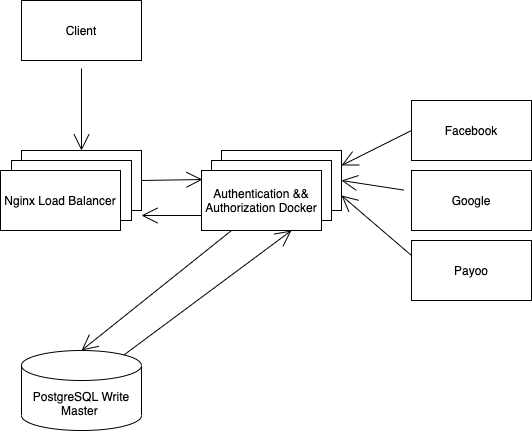

The diagram above was exported from draw.io. Its source (the exported page's mxGraphModel, read from the mxfile embedded in the PNG):
<mxGraphModel dx="1426" dy="801" grid="1" gridSize="10" guides="1" tooltips="1" connect="1" arrows="1" fold="1" page="1" pageScale="1" pageWidth="827" pageHeight="1169" math="0" shadow="0">
  <root>
    <mxCell id="0" />
    <mxCell id="1" parent="0" />
    <mxCell id="I4nO_AeDUJV1sfSHsnXs-11" style="edgeStyle=none;curved=1;rounded=0;orthogonalLoop=1;jettySize=auto;html=1;entryX=0.5;entryY=0;entryDx=0;entryDy=0;endArrow=open;startSize=14;endSize=14;sourcePerimeterSpacing=8;targetPerimeterSpacing=8;" parent="1" source="I4nO_AeDUJV1sfSHsnXs-1" target="I4nO_AeDUJV1sfSHsnXs-2" edge="1">
      <mxGeometry relative="1" as="geometry" />
    </mxCell>
    <mxCell id="I4nO_AeDUJV1sfSHsnXs-1" value="Client" style="whiteSpace=wrap;html=1;hachureGap=4;pointerEvents=0;" parent="1" vertex="1">
      <mxGeometry x="120" y="130" width="120" height="60" as="geometry" />
    </mxCell>
    <mxCell id="I4nO_AeDUJV1sfSHsnXs-12" style="edgeStyle=none;curved=1;rounded=0;orthogonalLoop=1;jettySize=auto;html=1;entryX=0.008;entryY=0.15;entryDx=0;entryDy=0;entryPerimeter=0;endArrow=open;startSize=14;endSize=14;sourcePerimeterSpacing=8;targetPerimeterSpacing=8;exitX=1;exitY=0.5;exitDx=0;exitDy=0;" parent="1" source="I4nO_AeDUJV1sfSHsnXs-2" target="I4nO_AeDUJV1sfSHsnXs-8" edge="1">
      <mxGeometry relative="1" as="geometry" />
    </mxCell>
    <mxCell id="I4nO_AeDUJV1sfSHsnXs-2" value="Load Balancer" style="whiteSpace=wrap;html=1;hachureGap=4;pointerEvents=0;" parent="1" vertex="1">
      <mxGeometry x="120" y="280" width="120" height="60" as="geometry" />
    </mxCell>
    <mxCell id="I4nO_AeDUJV1sfSHsnXs-4" value="Load Balancer" style="whiteSpace=wrap;html=1;hachureGap=4;pointerEvents=0;" parent="1" vertex="1">
      <mxGeometry x="110" y="290" width="120" height="60" as="geometry" />
    </mxCell>
    <mxCell id="I4nO_AeDUJV1sfSHsnXs-5" value="Nginx Load Balancer" style="whiteSpace=wrap;html=1;hachureGap=4;pointerEvents=0;" parent="1" vertex="1">
      <mxGeometry x="99" y="300" width="120" height="60" as="geometry" />
    </mxCell>
    <mxCell id="I4nO_AeDUJV1sfSHsnXs-6" value="Authentication &amp;amp;&amp;amp; Authorization" style="whiteSpace=wrap;html=1;hachureGap=4;pointerEvents=0;" parent="1" vertex="1">
      <mxGeometry x="320" y="280" width="120" height="60" as="geometry" />
    </mxCell>
    <mxCell id="I4nO_AeDUJV1sfSHsnXs-7" value="Authentication &amp;amp;&amp;amp; Authorization" style="whiteSpace=wrap;html=1;hachureGap=4;pointerEvents=0;" parent="1" vertex="1">
      <mxGeometry x="310" y="290" width="120" height="60" as="geometry" />
    </mxCell>
    <mxCell id="I4nO_AeDUJV1sfSHsnXs-14" style="edgeStyle=none;curved=1;rounded=0;orthogonalLoop=1;jettySize=auto;html=1;exitX=0;exitY=0.75;exitDx=0;exitDy=0;endArrow=open;startSize=14;endSize=14;sourcePerimeterSpacing=8;targetPerimeterSpacing=8;" parent="1" source="I4nO_AeDUJV1sfSHsnXs-8" edge="1">
      <mxGeometry relative="1" as="geometry">
        <mxPoint x="240" y="345" as="targetPoint" />
      </mxGeometry>
    </mxCell>
    <mxCell id="I4nO_AeDUJV1sfSHsnXs-15" style="edgeStyle=none;curved=1;rounded=0;orthogonalLoop=1;jettySize=auto;html=1;entryX=0.5;entryY=0;entryDx=0;entryDy=0;entryPerimeter=0;endArrow=open;startSize=14;endSize=14;sourcePerimeterSpacing=8;targetPerimeterSpacing=8;exitX=0.25;exitY=1;exitDx=0;exitDy=0;" parent="1" source="I4nO_AeDUJV1sfSHsnXs-8" target="I4nO_AeDUJV1sfSHsnXs-10" edge="1">
      <mxGeometry relative="1" as="geometry" />
    </mxCell>
    <mxCell id="I4nO_AeDUJV1sfSHsnXs-8" value="Authentication &amp;amp;&amp;amp; Authorization Docker" style="whiteSpace=wrap;html=1;hachureGap=4;pointerEvents=0;" parent="1" vertex="1">
      <mxGeometry x="300" y="300" width="120" height="60" as="geometry" />
    </mxCell>
    <mxCell id="I4nO_AeDUJV1sfSHsnXs-10" value="PostgreSQL Write Master&amp;nbsp;" style="shape=cylinder3;whiteSpace=wrap;html=1;boundedLbl=1;backgroundOutline=1;size=15;hachureGap=4;pointerEvents=0;" parent="1" vertex="1">
      <mxGeometry x="120" y="480" width="120" height="80" as="geometry" />
    </mxCell>
    <mxCell id="I4nO_AeDUJV1sfSHsnXs-16" style="edgeStyle=none;curved=1;rounded=0;orthogonalLoop=1;jettySize=auto;html=1;entryX=0.75;entryY=1;entryDx=0;entryDy=0;endArrow=open;startSize=14;endSize=14;sourcePerimeterSpacing=8;targetPerimeterSpacing=8;exitX=0.855;exitY=0;exitDx=0;exitDy=4.35;exitPerimeter=0;" parent="1" source="I4nO_AeDUJV1sfSHsnXs-10" target="I4nO_AeDUJV1sfSHsnXs-8" edge="1">
      <mxGeometry relative="1" as="geometry">
        <mxPoint x="350" y="500" as="sourcePoint" />
        <mxPoint x="190" y="490" as="targetPoint" />
      </mxGeometry>
    </mxCell>
    <mxCell id="I4nO_AeDUJV1sfSHsnXs-22" style="edgeStyle=none;curved=1;rounded=0;orthogonalLoop=1;jettySize=auto;html=1;entryX=1;entryY=0.25;entryDx=0;entryDy=0;endArrow=open;startSize=14;endSize=14;sourcePerimeterSpacing=8;targetPerimeterSpacing=8;exitX=0;exitY=0.5;exitDx=0;exitDy=0;" parent="1" source="I4nO_AeDUJV1sfSHsnXs-18" target="I4nO_AeDUJV1sfSHsnXs-6" edge="1">
      <mxGeometry relative="1" as="geometry" />
    </mxCell>
    <mxCell id="I4nO_AeDUJV1sfSHsnXs-18" value="Facebook" style="whiteSpace=wrap;html=1;hachureGap=4;pointerEvents=0;" parent="1" vertex="1">
      <mxGeometry x="510" y="230" width="120" height="60" as="geometry" />
    </mxCell>
    <mxCell id="I4nO_AeDUJV1sfSHsnXs-23" value="" style="edgeStyle=none;curved=1;rounded=0;orthogonalLoop=1;jettySize=auto;html=1;endArrow=open;startSize=14;endSize=14;sourcePerimeterSpacing=8;targetPerimeterSpacing=8;entryX=1;entryY=0.5;entryDx=0;entryDy=0;" parent="1" source="I4nO_AeDUJV1sfSHsnXs-19" target="I4nO_AeDUJV1sfSHsnXs-6" edge="1">
      <mxGeometry relative="1" as="geometry" />
    </mxCell>
    <mxCell id="I4nO_AeDUJV1sfSHsnXs-19" value="Google" style="whiteSpace=wrap;html=1;hachureGap=4;pointerEvents=0;" parent="1" vertex="1">
      <mxGeometry x="510" y="300" width="120" height="60" as="geometry" />
    </mxCell>
    <mxCell id="I4nO_AeDUJV1sfSHsnXs-24" style="edgeStyle=none;curved=1;rounded=0;orthogonalLoop=1;jettySize=auto;html=1;entryX=1;entryY=0.75;entryDx=0;entryDy=0;endArrow=open;startSize=14;endSize=14;sourcePerimeterSpacing=8;targetPerimeterSpacing=8;exitX=0;exitY=0.25;exitDx=0;exitDy=0;" parent="1" source="I4nO_AeDUJV1sfSHsnXs-21" target="I4nO_AeDUJV1sfSHsnXs-6" edge="1">
      <mxGeometry relative="1" as="geometry" />
    </mxCell>
    <mxCell id="I4nO_AeDUJV1sfSHsnXs-21" value="Payoo" style="whiteSpace=wrap;html=1;hachureGap=4;pointerEvents=0;" parent="1" vertex="1">
      <mxGeometry x="510" y="370" width="120" height="60" as="geometry" />
    </mxCell>
  </root>
</mxGraphModel>